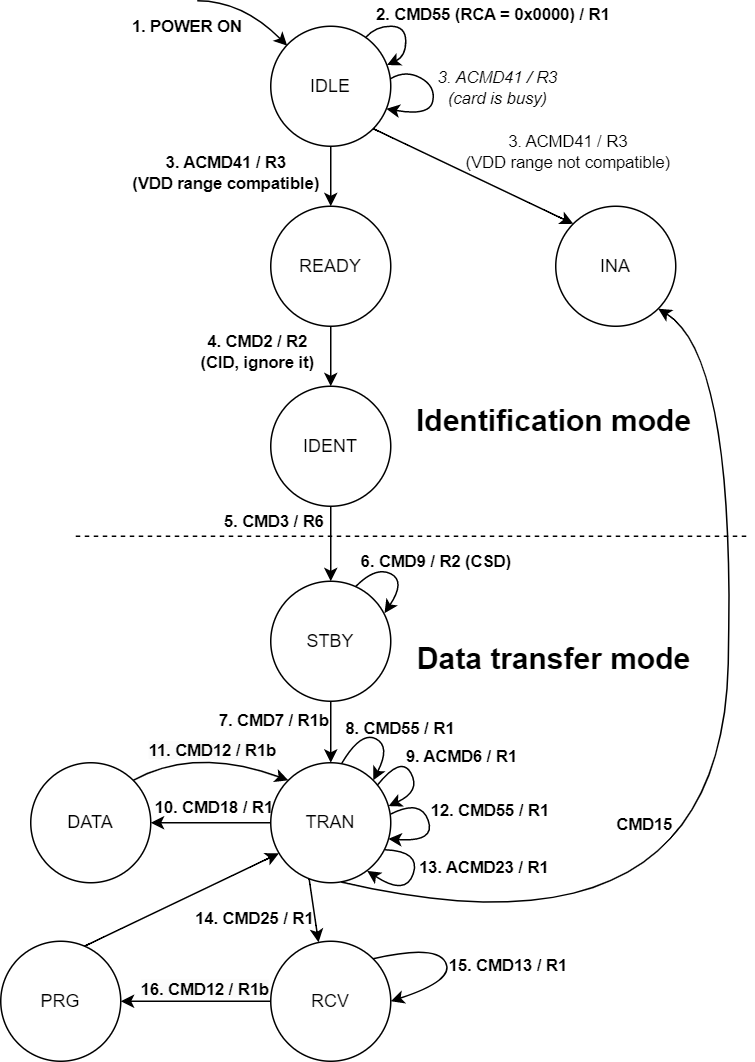

The diagram above was exported from draw.io. Its source (the exported page's mxGraphModel, read from the mxfile embedded in the PNG):
<mxGraphModel dx="1560" dy="1008" grid="1" gridSize="10" guides="1" tooltips="1" connect="1" arrows="1" fold="1" page="1" pageScale="1" pageWidth="827" pageHeight="1169" math="0" shadow="0">
  <root>
    <mxCell id="0" />
    <mxCell id="1" parent="0" />
    <mxCell id="ZjYZ1jOLjF3a_fjfkov7-1" value="IDLE" style="ellipse;whiteSpace=wrap;html=1;aspect=fixed;" parent="1" vertex="1">
      <mxGeometry x="360" y="80" width="80" height="80" as="geometry" />
    </mxCell>
    <mxCell id="ZjYZ1jOLjF3a_fjfkov7-2" value="" style="curved=1;endArrow=classic;html=1;rounded=0;" parent="1" edge="1">
      <mxGeometry width="50" height="50" relative="1" as="geometry">
        <mxPoint x="311" y="63" as="sourcePoint" />
        <mxPoint x="371" y="93" as="targetPoint" />
        <Array as="points">
          <mxPoint x="341" y="63" />
        </Array>
      </mxGeometry>
    </mxCell>
    <mxCell id="ZjYZ1jOLjF3a_fjfkov7-3" value="&lt;b&gt;1. POWER ON&lt;/b&gt;" style="edgeLabel;html=1;align=center;verticalAlign=middle;resizable=0;points=[];labelBackgroundColor=none;" parent="ZjYZ1jOLjF3a_fjfkov7-2" vertex="1" connectable="0">
      <mxGeometry x="0.0844" y="-4" relative="1" as="geometry">
        <mxPoint x="-42" y="6" as="offset" />
      </mxGeometry>
    </mxCell>
    <mxCell id="ZjYZ1jOLjF3a_fjfkov7-10" value="INA" style="ellipse;whiteSpace=wrap;html=1;aspect=fixed;" parent="1" vertex="1">
      <mxGeometry x="550" y="200" width="80" height="80" as="geometry" />
    </mxCell>
    <mxCell id="ZjYZ1jOLjF3a_fjfkov7-11" value="" style="curved=1;endArrow=classic;html=1;rounded=0;entryX=0;entryY=0;entryDx=0;entryDy=0;exitX=1;exitY=1;exitDx=0;exitDy=0;" parent="1" source="ZjYZ1jOLjF3a_fjfkov7-1" target="ZjYZ1jOLjF3a_fjfkov7-10" edge="1">
      <mxGeometry width="50" height="50" relative="1" as="geometry">
        <mxPoint x="396.8799999999999" y="183.76" as="sourcePoint" />
        <mxPoint x="292.0000000000001" y="240" as="targetPoint" />
        <Array as="points" />
      </mxGeometry>
    </mxCell>
    <mxCell id="ZjYZ1jOLjF3a_fjfkov7-12" value="3. ACMD41 / R3&lt;br&gt;(VDD range not compatible)" style="edgeLabel;html=1;align=center;verticalAlign=middle;resizable=0;points=[];labelBackgroundColor=none;" parent="ZjYZ1jOLjF3a_fjfkov7-11" vertex="1" connectable="0">
      <mxGeometry x="0.6641" relative="1" as="geometry">
        <mxPoint x="19" y="-38" as="offset" />
      </mxGeometry>
    </mxCell>
    <mxCell id="ZjYZ1jOLjF3a_fjfkov7-14" value="" style="curved=1;endArrow=classic;html=1;rounded=0;exitX=0.792;exitY=0.092;exitDx=0;exitDy=0;exitPerimeter=0;entryX=0.969;entryY=0.323;entryDx=0;entryDy=0;entryPerimeter=0;" parent="1" source="ZjYZ1jOLjF3a_fjfkov7-1" target="ZjYZ1jOLjF3a_fjfkov7-1" edge="1">
      <mxGeometry width="50" height="50" relative="1" as="geometry">
        <mxPoint x="423.48" y="86.15999999999997" as="sourcePoint" />
        <mxPoint x="439" y="110" as="targetPoint" />
        <Array as="points">
          <mxPoint x="430" y="80" />
          <mxPoint x="450" y="80" />
          <mxPoint x="450" y="100" />
        </Array>
      </mxGeometry>
    </mxCell>
    <mxCell id="ZjYZ1jOLjF3a_fjfkov7-16" value="&lt;b style=&quot;&quot;&gt;2. CMD55 (RCA = 0x0000) / R1&lt;/b&gt;" style="edgeLabel;html=1;align=center;verticalAlign=middle;resizable=0;points=[];labelBackgroundColor=none;" parent="ZjYZ1jOLjF3a_fjfkov7-14" vertex="1" connectable="0">
      <mxGeometry x="-0.0997" y="-1" relative="1" as="geometry">
        <mxPoint x="59" y="-10" as="offset" />
      </mxGeometry>
    </mxCell>
    <mxCell id="ZjYZ1jOLjF3a_fjfkov7-17" value="" style="curved=1;endArrow=classic;html=1;rounded=0;exitX=1;exitY=0.436;exitDx=0;exitDy=0;exitPerimeter=0;entryX=0.963;entryY=0.688;entryDx=0;entryDy=0;entryPerimeter=0;" parent="1" source="ZjYZ1jOLjF3a_fjfkov7-1" target="ZjYZ1jOLjF3a_fjfkov7-1" edge="1">
      <mxGeometry width="50" height="50" relative="1" as="geometry">
        <mxPoint x="439.3600000000001" y="116.36000000000001" as="sourcePoint" />
        <mxPoint x="440" y="136" as="targetPoint" />
        <Array as="points">
          <mxPoint x="450" y="109" />
          <mxPoint x="470" y="120" />
          <mxPoint x="466" y="140" />
        </Array>
      </mxGeometry>
    </mxCell>
    <mxCell id="ZjYZ1jOLjF3a_fjfkov7-18" value="&lt;i style=&quot;&quot;&gt;3. ACMD41 / R3&lt;br&gt;(card is busy)&lt;/i&gt;" style="edgeLabel;html=1;align=center;verticalAlign=middle;resizable=0;points=[];labelBackgroundColor=none;" parent="ZjYZ1jOLjF3a_fjfkov7-17" vertex="1" connectable="0">
      <mxGeometry x="-0.0997" y="-1" relative="1" as="geometry">
        <mxPoint x="42" y="-3" as="offset" />
      </mxGeometry>
    </mxCell>
    <mxCell id="ZjYZ1jOLjF3a_fjfkov7-19" value="READY" style="ellipse;whiteSpace=wrap;html=1;aspect=fixed;" parent="1" vertex="1">
      <mxGeometry x="360" y="200" width="80" height="80" as="geometry" />
    </mxCell>
    <mxCell id="ZjYZ1jOLjF3a_fjfkov7-20" value="" style="curved=1;endArrow=classic;html=1;rounded=0;exitX=0.5;exitY=1;exitDx=0;exitDy=0;entryX=0.5;entryY=0;entryDx=0;entryDy=0;" parent="1" source="ZjYZ1jOLjF3a_fjfkov7-1" target="ZjYZ1jOLjF3a_fjfkov7-19" edge="1">
      <mxGeometry width="50" height="50" relative="1" as="geometry">
        <mxPoint x="398.96000000000004" y="159.64" as="sourcePoint" />
        <mxPoint x="400" y="190" as="targetPoint" />
        <Array as="points" />
      </mxGeometry>
    </mxCell>
    <mxCell id="ZjYZ1jOLjF3a_fjfkov7-21" value="&lt;b style=&quot;&quot;&gt;3. ACMD41 / R3&lt;br&gt;(&lt;/b&gt;&lt;b&gt;VDD range compatible&lt;/b&gt;&lt;b style=&quot;&quot;&gt;)&lt;/b&gt;" style="edgeLabel;html=1;align=center;verticalAlign=middle;resizable=0;points=[];labelBackgroundColor=none;" parent="ZjYZ1jOLjF3a_fjfkov7-20" vertex="1" connectable="0">
      <mxGeometry x="-0.0997" y="-1" relative="1" as="geometry">
        <mxPoint x="-70" y="-1" as="offset" />
      </mxGeometry>
    </mxCell>
    <mxCell id="ZjYZ1jOLjF3a_fjfkov7-22" value="IDENT" style="ellipse;whiteSpace=wrap;html=1;aspect=fixed;" parent="1" vertex="1">
      <mxGeometry x="360" y="320" width="80" height="80" as="geometry" />
    </mxCell>
    <mxCell id="ZjYZ1jOLjF3a_fjfkov7-23" value="" style="curved=1;endArrow=classic;html=1;rounded=0;exitX=0.5;exitY=1;exitDx=0;exitDy=0;entryX=0.5;entryY=0;entryDx=0;entryDy=0;" parent="1" edge="1">
      <mxGeometry width="50" height="50" relative="1" as="geometry">
        <mxPoint x="400.0000000000001" y="280" as="sourcePoint" />
        <mxPoint x="400.0000000000001" y="320" as="targetPoint" />
        <Array as="points" />
      </mxGeometry>
    </mxCell>
    <mxCell id="ZjYZ1jOLjF3a_fjfkov7-24" value="&lt;b style=&quot;&quot;&gt;4. CMD2 / R2&lt;br&gt;(CID, ignore it)&lt;br&gt;&lt;/b&gt;" style="edgeLabel;html=1;align=center;verticalAlign=middle;resizable=0;points=[];labelBackgroundColor=none;" parent="ZjYZ1jOLjF3a_fjfkov7-23" vertex="1" connectable="0">
      <mxGeometry x="-0.0997" y="-1" relative="1" as="geometry">
        <mxPoint x="-49" y="-2" as="offset" />
      </mxGeometry>
    </mxCell>
    <mxCell id="ZjYZ1jOLjF3a_fjfkov7-25" value="STBY" style="ellipse;whiteSpace=wrap;html=1;aspect=fixed;" parent="1" vertex="1">
      <mxGeometry x="360" y="450" width="80" height="80" as="geometry" />
    </mxCell>
    <mxCell id="ZjYZ1jOLjF3a_fjfkov7-28" value="" style="endArrow=none;dashed=1;html=1;rounded=0;" parent="1" edge="1">
      <mxGeometry width="50" height="50" relative="1" as="geometry">
        <mxPoint x="230" y="420" as="sourcePoint" />
        <mxPoint x="680" y="420" as="targetPoint" />
      </mxGeometry>
    </mxCell>
    <mxCell id="ZjYZ1jOLjF3a_fjfkov7-29" value="&lt;font style=&quot;font-size: 20px;&quot;&gt;&lt;b&gt;Identification mode&lt;/b&gt;&lt;/font&gt;" style="text;html=1;strokeColor=none;fillColor=none;align=center;verticalAlign=middle;whiteSpace=wrap;rounded=0;labelBackgroundColor=none;" parent="1" vertex="1">
      <mxGeometry x="454" y="327" width="190" height="30" as="geometry" />
    </mxCell>
    <mxCell id="ZjYZ1jOLjF3a_fjfkov7-31" value="&lt;font style=&quot;font-size: 20px;&quot;&gt;&lt;b&gt;Data transfer mode&lt;/b&gt;&lt;/font&gt;" style="text;html=1;strokeColor=none;fillColor=none;align=center;verticalAlign=middle;whiteSpace=wrap;rounded=0;labelBackgroundColor=none;" parent="1" vertex="1">
      <mxGeometry x="454" y="486" width="190" height="30" as="geometry" />
    </mxCell>
    <mxCell id="ZjYZ1jOLjF3a_fjfkov7-32" value="" style="curved=1;endArrow=classic;html=1;rounded=0;exitX=0.5;exitY=1;exitDx=0;exitDy=0;entryX=0.5;entryY=0;entryDx=0;entryDy=0;" parent="1" target="ZjYZ1jOLjF3a_fjfkov7-25" edge="1">
      <mxGeometry width="50" height="50" relative="1" as="geometry">
        <mxPoint x="400.0000000000001" y="400" as="sourcePoint" />
        <mxPoint x="400.0000000000001" y="440" as="targetPoint" />
        <Array as="points" />
      </mxGeometry>
    </mxCell>
    <mxCell id="ZjYZ1jOLjF3a_fjfkov7-33" value="&lt;b style=&quot;&quot;&gt;5. CMD3 / R6&lt;br&gt;&lt;/b&gt;" style="edgeLabel;html=1;align=center;verticalAlign=middle;resizable=0;points=[];labelBackgroundColor=none;" parent="ZjYZ1jOLjF3a_fjfkov7-32" vertex="1" connectable="0">
      <mxGeometry x="-0.0997" y="-1" relative="1" as="geometry">
        <mxPoint x="-38" y="-13" as="offset" />
      </mxGeometry>
    </mxCell>
    <mxCell id="ZjYZ1jOLjF3a_fjfkov7-38" value="TRAN" style="ellipse;whiteSpace=wrap;html=1;aspect=fixed;" parent="1" vertex="1">
      <mxGeometry x="360" y="571" width="80" height="80" as="geometry" />
    </mxCell>
    <mxCell id="ZjYZ1jOLjF3a_fjfkov7-39" value="" style="endArrow=classic;html=1;rounded=0;fontSize=20;entryX=0.5;entryY=0;entryDx=0;entryDy=0;exitX=0.5;exitY=1;exitDx=0;exitDy=0;" parent="1" source="ZjYZ1jOLjF3a_fjfkov7-25" target="ZjYZ1jOLjF3a_fjfkov7-38" edge="1">
      <mxGeometry width="50" height="50" relative="1" as="geometry">
        <mxPoint x="360" y="480" as="sourcePoint" />
        <mxPoint x="410" y="430" as="targetPoint" />
      </mxGeometry>
    </mxCell>
    <mxCell id="ZjYZ1jOLjF3a_fjfkov7-41" value="&lt;span style=&quot;font-size: 11px;&quot;&gt;&lt;b&gt;7. CMD7 / R1b&lt;/b&gt;&lt;/span&gt;" style="edgeLabel;html=1;align=center;verticalAlign=middle;resizable=0;points=[];fontSize=20;labelBackgroundColor=none;" parent="ZjYZ1jOLjF3a_fjfkov7-39" vertex="1" connectable="0">
      <mxGeometry x="0.5625" y="1" relative="1" as="geometry">
        <mxPoint x="-40" y="-24" as="offset" />
      </mxGeometry>
    </mxCell>
    <mxCell id="ZjYZ1jOLjF3a_fjfkov7-42" value="" style="curved=1;endArrow=classic;html=1;rounded=0;exitX=0.792;exitY=0.092;exitDx=0;exitDy=0;exitPerimeter=0;entryX=1;entryY=0;entryDx=0;entryDy=0;" parent="1" target="ZjYZ1jOLjF3a_fjfkov7-38" edge="1">
      <mxGeometry width="50" height="50" relative="1" as="geometry">
        <mxPoint x="407.3599999999999" y="571.36" as="sourcePoint" />
        <mxPoint x="426.68000000000006" y="588.12" as="targetPoint" />
        <Array as="points">
          <mxPoint x="420" y="550" />
          <mxPoint x="440" y="560" />
        </Array>
      </mxGeometry>
    </mxCell>
    <mxCell id="ZjYZ1jOLjF3a_fjfkov7-43" value="&lt;b style=&quot;&quot;&gt;8. CMD55 / R1&lt;/b&gt;" style="edgeLabel;html=1;align=center;verticalAlign=middle;resizable=0;points=[];labelBackgroundColor=none;" parent="ZjYZ1jOLjF3a_fjfkov7-42" vertex="1" connectable="0">
      <mxGeometry x="-0.0997" y="-1" relative="1" as="geometry">
        <mxPoint x="19" y="-7" as="offset" />
      </mxGeometry>
    </mxCell>
    <mxCell id="ZjYZ1jOLjF3a_fjfkov7-44" value="" style="curved=1;endArrow=classic;html=1;rounded=0;exitX=0;exitY=0.5;exitDx=0;exitDy=0;entryX=1;entryY=0.5;entryDx=0;entryDy=0;" parent="1" source="ZjYZ1jOLjF3a_fjfkov7-38" target="ZjYZ1jOLjF3a_fjfkov7-50" edge="1">
      <mxGeometry width="50" height="50" relative="1" as="geometry">
        <mxPoint x="403.3599999999999" y="668.3600000000001" as="sourcePoint" />
        <mxPoint x="417.52" y="686.8400000000001" as="targetPoint" />
      </mxGeometry>
    </mxCell>
    <mxCell id="ZjYZ1jOLjF3a_fjfkov7-53" value="&lt;b&gt;10. CMD18 / R1&lt;/b&gt;" style="edgeLabel;html=1;align=center;verticalAlign=middle;resizable=0;points=[];fontSize=11;labelBackgroundColor=none;" parent="ZjYZ1jOLjF3a_fjfkov7-44" vertex="1" connectable="0">
      <mxGeometry x="-0.3758" relative="1" as="geometry">
        <mxPoint x="-15" y="-11" as="offset" />
      </mxGeometry>
    </mxCell>
    <mxCell id="ZjYZ1jOLjF3a_fjfkov7-46" value="" style="curved=1;endArrow=classic;html=1;rounded=0;exitX=0.926;exitY=0.237;exitDx=0;exitDy=0;exitPerimeter=0;entryX=0.982;entryY=0.361;entryDx=0;entryDy=0;entryPerimeter=0;" parent="1" target="ZjYZ1jOLjF3a_fjfkov7-38" edge="1">
      <mxGeometry width="50" height="50" relative="1" as="geometry">
        <mxPoint x="431.08000000000004" y="585.96" as="sourcePoint" />
        <mxPoint x="440" y="600" as="targetPoint" />
        <Array as="points">
          <mxPoint x="447" y="566" />
          <mxPoint x="460" y="590" />
        </Array>
      </mxGeometry>
    </mxCell>
    <mxCell id="ZjYZ1jOLjF3a_fjfkov7-47" value="&lt;b style=&quot;&quot;&gt;9. ACMD6 / R1&lt;/b&gt;" style="edgeLabel;html=1;align=center;verticalAlign=middle;resizable=0;points=[];labelBackgroundColor=none;" parent="ZjYZ1jOLjF3a_fjfkov7-46" vertex="1" connectable="0">
      <mxGeometry x="-0.0997" y="-1" relative="1" as="geometry">
        <mxPoint x="36" y="-8" as="offset" />
      </mxGeometry>
    </mxCell>
    <mxCell id="ZjYZ1jOLjF3a_fjfkov7-50" value="DATA" style="ellipse;whiteSpace=wrap;html=1;aspect=fixed;" parent="1" vertex="1">
      <mxGeometry x="200" y="571" width="80" height="80" as="geometry" />
    </mxCell>
    <mxCell id="ZjYZ1jOLjF3a_fjfkov7-55" value="" style="curved=1;endArrow=classic;html=1;rounded=0;fontSize=11;exitX=1;exitY=0;exitDx=0;exitDy=0;entryX=0;entryY=0;entryDx=0;entryDy=0;" parent="1" source="ZjYZ1jOLjF3a_fjfkov7-50" target="ZjYZ1jOLjF3a_fjfkov7-38" edge="1">
      <mxGeometry width="50" height="50" relative="1" as="geometry">
        <mxPoint x="380" y="620" as="sourcePoint" />
        <mxPoint x="430" y="570" as="targetPoint" />
        <Array as="points">
          <mxPoint x="310" y="560" />
        </Array>
      </mxGeometry>
    </mxCell>
    <mxCell id="H6CsgcQuedB_DsCpskJ9-2" value="&lt;b style=&quot;border-color: var(--border-color); background-color: rgb(251, 251, 251);&quot;&gt;11. CMD12 / R1b&lt;/b&gt;" style="edgeLabel;html=1;align=center;verticalAlign=middle;resizable=0;points=[];" parent="ZjYZ1jOLjF3a_fjfkov7-55" vertex="1" connectable="0">
      <mxGeometry x="-0.2991" y="-8" relative="1" as="geometry">
        <mxPoint x="13" y="-9" as="offset" />
      </mxGeometry>
    </mxCell>
    <mxCell id="ZjYZ1jOLjF3a_fjfkov7-60" value="" style="rounded=0;orthogonalLoop=1;jettySize=auto;html=1;fontSize=11;" parent="1" source="ZjYZ1jOLjF3a_fjfkov7-56" target="ZjYZ1jOLjF3a_fjfkov7-59" edge="1">
      <mxGeometry relative="1" as="geometry" />
    </mxCell>
    <mxCell id="H6CsgcQuedB_DsCpskJ9-3" value="&lt;b style=&quot;border-color: var(--border-color); background-color: rgb(251, 251, 251);&quot;&gt;16. CMD12 / R1b&lt;/b&gt;" style="edgeLabel;html=1;align=center;verticalAlign=middle;resizable=0;points=[];rotation=0;" parent="ZjYZ1jOLjF3a_fjfkov7-60" vertex="1" connectable="0">
      <mxGeometry x="0.2416" y="-2" relative="1" as="geometry">
        <mxPoint x="17" y="-7" as="offset" />
      </mxGeometry>
    </mxCell>
    <mxCell id="ZjYZ1jOLjF3a_fjfkov7-56" value="RCV" style="ellipse;whiteSpace=wrap;html=1;aspect=fixed;" parent="1" vertex="1">
      <mxGeometry x="360" y="690" width="80" height="80" as="geometry" />
    </mxCell>
    <mxCell id="ZjYZ1jOLjF3a_fjfkov7-57" value="" style="curved=1;endArrow=classic;html=1;rounded=0;exitX=0.32;exitY=0.968;exitDx=0;exitDy=0;entryX=0.398;entryY=0.009;entryDx=0;entryDy=0;entryPerimeter=0;exitPerimeter=0;" parent="1" source="ZjYZ1jOLjF3a_fjfkov7-38" target="ZjYZ1jOLjF3a_fjfkov7-56" edge="1">
      <mxGeometry width="50" height="50" relative="1" as="geometry">
        <mxPoint x="385.76" y="652.8400000000001" as="sourcePoint" />
        <mxPoint x="349.9999999999999" y="700" as="targetPoint" />
      </mxGeometry>
    </mxCell>
    <mxCell id="ZjYZ1jOLjF3a_fjfkov7-58" value="&lt;b&gt;14. CMD25 / R1&lt;/b&gt;" style="edgeLabel;html=1;align=center;verticalAlign=middle;resizable=0;points=[];fontSize=11;labelBackgroundColor=none;" parent="ZjYZ1jOLjF3a_fjfkov7-57" vertex="1" connectable="0">
      <mxGeometry x="-0.3758" relative="1" as="geometry">
        <mxPoint x="-40" y="12" as="offset" />
      </mxGeometry>
    </mxCell>
    <mxCell id="ZjYZ1jOLjF3a_fjfkov7-59" value="PRG" style="ellipse;whiteSpace=wrap;html=1;aspect=fixed;" parent="1" vertex="1">
      <mxGeometry x="180" y="690" width="80" height="80" as="geometry" />
    </mxCell>
    <mxCell id="ZjYZ1jOLjF3a_fjfkov7-61" value="" style="curved=1;endArrow=classic;html=1;rounded=0;fontSize=11;exitX=0.698;exitY=0.041;exitDx=0;exitDy=0;entryX=0.068;entryY=0.755;entryDx=0;entryDy=0;entryPerimeter=0;exitPerimeter=0;" parent="1" source="ZjYZ1jOLjF3a_fjfkov7-59" target="ZjYZ1jOLjF3a_fjfkov7-38" edge="1">
      <mxGeometry width="50" height="50" relative="1" as="geometry">
        <mxPoint x="382.2400000000015" y="860" as="sourcePoint" />
        <mxPoint x="294" y="622.3600000000001" as="targetPoint" />
      </mxGeometry>
    </mxCell>
    <mxCell id="ZjYZ1jOLjF3a_fjfkov7-62" value="" style="curved=1;endArrow=classic;html=1;rounded=0;fontSize=11;entryX=1;entryY=1;entryDx=0;entryDy=0;exitX=0.586;exitY=0.993;exitDx=0;exitDy=0;exitPerimeter=0;" parent="1" source="ZjYZ1jOLjF3a_fjfkov7-38" target="ZjYZ1jOLjF3a_fjfkov7-10" edge="1">
      <mxGeometry width="50" height="50" relative="1" as="geometry">
        <mxPoint x="410" y="650" as="sourcePoint" />
        <mxPoint x="789.9999999999999" y="527" as="targetPoint" />
        <Array as="points">
          <mxPoint x="660" y="710" />
          <mxPoint x="670" y="300" />
        </Array>
      </mxGeometry>
    </mxCell>
    <mxCell id="ZjYZ1jOLjF3a_fjfkov7-63" value="&lt;b&gt;CMD15&lt;/b&gt;" style="edgeLabel;html=1;align=center;verticalAlign=middle;resizable=0;points=[];fontSize=11;" parent="ZjYZ1jOLjF3a_fjfkov7-62" vertex="1" connectable="0">
      <mxGeometry x="0.3497" relative="1" as="geometry">
        <mxPoint x="-58" y="135" as="offset" />
      </mxGeometry>
    </mxCell>
    <mxCell id="_k4n5UELKXxglqa8ZC2y-1" value="" style="curved=1;endArrow=classic;html=1;rounded=0;exitX=0.709;exitY=0.043;exitDx=0;exitDy=0;exitPerimeter=0;entryX=0.948;entryY=0.266;entryDx=0;entryDy=0;entryPerimeter=0;" parent="1" source="ZjYZ1jOLjF3a_fjfkov7-25" target="ZjYZ1jOLjF3a_fjfkov7-25" edge="1">
      <mxGeometry width="50" height="50" relative="1" as="geometry">
        <mxPoint x="417.3599999999999" y="461.36" as="sourcePoint" />
        <mxPoint x="438" y="473" as="targetPoint" />
        <Array as="points">
          <mxPoint x="430" y="440" />
          <mxPoint x="450" y="450" />
        </Array>
      </mxGeometry>
    </mxCell>
    <mxCell id="_k4n5UELKXxglqa8ZC2y-2" value="&lt;b style=&quot;&quot;&gt;6. CMD9 / R2 (CSD)&lt;/b&gt;" style="edgeLabel;html=1;align=center;verticalAlign=middle;resizable=0;points=[];labelBackgroundColor=none;" parent="_k4n5UELKXxglqa8ZC2y-1" vertex="1" connectable="0">
      <mxGeometry x="-0.0997" y="-1" relative="1" as="geometry">
        <mxPoint x="30" y="-10" as="offset" />
      </mxGeometry>
    </mxCell>
    <mxCell id="383gxsGYchbNmXYcQ0lU-1" value="" style="curved=1;endArrow=classic;html=1;rounded=0;exitX=1;exitY=0;exitDx=0;exitDy=0;entryX=1;entryY=0.5;entryDx=0;entryDy=0;" parent="1" source="ZjYZ1jOLjF3a_fjfkov7-56" target="ZjYZ1jOLjF3a_fjfkov7-56" edge="1">
      <mxGeometry width="50" height="50" relative="1" as="geometry">
        <mxPoint x="454.08000000000004" y="711.96" as="sourcePoint" />
        <mxPoint x="462" y="726" as="targetPoint" />
        <Array as="points">
          <mxPoint x="470" y="692" />
          <mxPoint x="483" y="716" />
        </Array>
      </mxGeometry>
    </mxCell>
    <mxCell id="383gxsGYchbNmXYcQ0lU-2" value="&lt;b style=&quot;&quot;&gt;15. CMD13 / R1&lt;/b&gt;" style="edgeLabel;html=1;align=center;verticalAlign=middle;resizable=0;points=[];labelBackgroundColor=none;" parent="383gxsGYchbNmXYcQ0lU-1" vertex="1" connectable="0">
      <mxGeometry x="-0.0997" y="-1" relative="1" as="geometry">
        <mxPoint x="44" y="4" as="offset" />
      </mxGeometry>
    </mxCell>
    <mxCell id="SnXnKUocGj2prEQRB97x-1" value="" style="curved=1;endArrow=classic;html=1;rounded=0;exitX=0.997;exitY=0.429;exitDx=0;exitDy=0;entryX=0.98;entryY=0.634;entryDx=0;entryDy=0;entryPerimeter=0;exitPerimeter=0;" edge="1" parent="1" source="ZjYZ1jOLjF3a_fjfkov7-38" target="ZjYZ1jOLjF3a_fjfkov7-38">
      <mxGeometry width="50" height="50" relative="1" as="geometry">
        <mxPoint x="459.9999999999999" y="615.86" as="sourcePoint" />
        <mxPoint x="480.64" y="627.5" as="targetPoint" />
        <Array as="points">
          <mxPoint x="460" y="595" />
          <mxPoint x="470" y="624" />
        </Array>
      </mxGeometry>
    </mxCell>
    <mxCell id="SnXnKUocGj2prEQRB97x-2" value="&lt;b style=&quot;&quot;&gt;12. CMD55 / R1&lt;/b&gt;" style="edgeLabel;html=1;align=center;verticalAlign=middle;resizable=0;points=[];labelBackgroundColor=none;" vertex="1" connectable="0" parent="SnXnKUocGj2prEQRB97x-1">
      <mxGeometry x="-0.0997" y="-1" relative="1" as="geometry">
        <mxPoint x="41" y="-8" as="offset" />
      </mxGeometry>
    </mxCell>
    <mxCell id="SnXnKUocGj2prEQRB97x-3" value="" style="curved=1;endArrow=classic;html=1;rounded=0;exitX=0.953;exitY=0.725;exitDx=0;exitDy=0;exitPerimeter=0;entryX=0.804;entryY=0.901;entryDx=0;entryDy=0;entryPerimeter=0;" edge="1" parent="1" source="ZjYZ1jOLjF3a_fjfkov7-38" target="ZjYZ1jOLjF3a_fjfkov7-38">
      <mxGeometry width="50" height="50" relative="1" as="geometry">
        <mxPoint x="440.00000000000006" y="636.96" as="sourcePoint" />
        <mxPoint x="447.92" y="651" as="targetPoint" />
        <Array as="points">
          <mxPoint x="460" y="630" />
          <mxPoint x="450" y="660" />
        </Array>
      </mxGeometry>
    </mxCell>
    <mxCell id="SnXnKUocGj2prEQRB97x-4" value="&lt;b style=&quot;&quot;&gt;13. ACMD23 / R1&lt;/b&gt;" style="edgeLabel;html=1;align=center;verticalAlign=middle;resizable=0;points=[];labelBackgroundColor=none;" vertex="1" connectable="0" parent="SnXnKUocGj2prEQRB97x-3">
      <mxGeometry x="-0.0997" y="-1" relative="1" as="geometry">
        <mxPoint x="46" y="-3" as="offset" />
      </mxGeometry>
    </mxCell>
  </root>
</mxGraphModel>